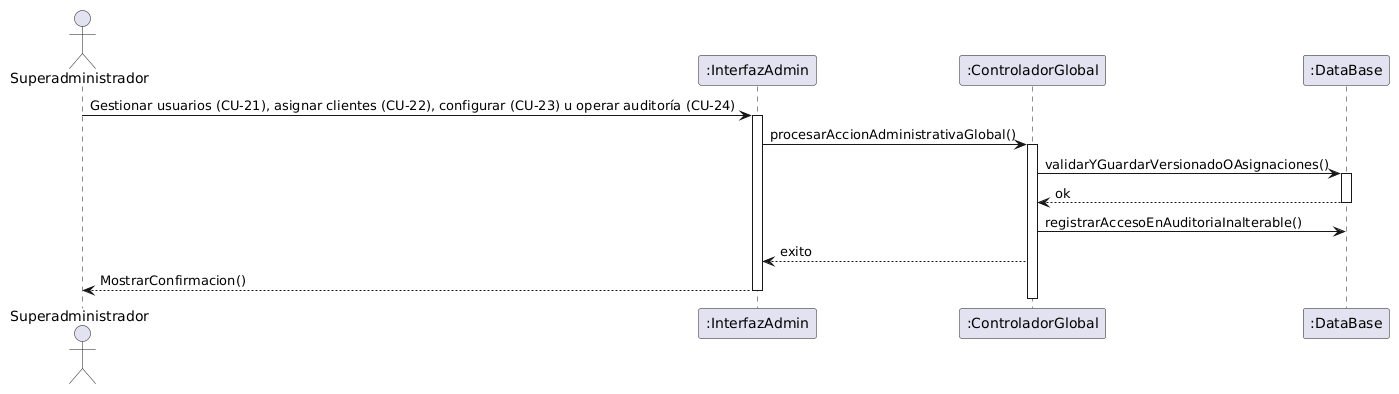

The diagram above was rendered by PlantUML. Its source (embedded in the PNG):
@startuml
actor Superadministrador
participant ":InterfazAdmin" as UI
participant ":ControladorGlobal" as Ctrl
participant ":DataBase" as DB

Superadministrador -> UI: Gestionar usuarios (CU-21), asignar clientes (CU-22), configurar (CU-23) u operar auditoría (CU-24)
activate UI
UI -> Ctrl: procesarAccionAdministrativaGlobal()
activate Ctrl
Ctrl -> DB: validarYGuardarVersionadoOAsignaciones()
activate DB
DB --> Ctrl: ok
deactivate DB
Ctrl -> DB: registrarAccesoEnAuditoriaInalterable()
Ctrl --> UI: exito
UI --> Superadministrador: MostrarConfirmacion()
deactivate Ctrl
deactivate UI
@enduml